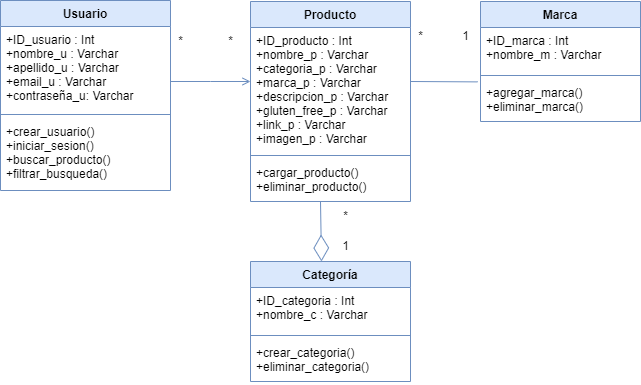

The diagram above was exported from draw.io. Its source (the exported page's mxGraphModel, read from the mxfile embedded in the PNG):
<mxGraphModel dx="868" dy="425" grid="1" gridSize="10" guides="1" tooltips="1" connect="1" arrows="1" fold="1" page="1" pageScale="1" pageWidth="827" pageHeight="1169" math="0" shadow="0">
  <root>
    <mxCell id="0" />
    <mxCell id="1" parent="0" />
    <mxCell id="VhxL8yXN8gAjaxvP9m6o-1" value="Usuario" style="swimlane;fontStyle=1;align=center;verticalAlign=top;childLayout=stackLayout;horizontal=1;startSize=26;horizontalStack=0;resizeParent=1;resizeParentMax=0;resizeLast=0;collapsible=1;marginBottom=0;fillColor=#dae8fc;strokeColor=#6c8ebf;" parent="1" vertex="1">
      <mxGeometry x="120" y="39" width="170" height="190" as="geometry" />
    </mxCell>
    <mxCell id="VhxL8yXN8gAjaxvP9m6o-2" value="+ID_usuario : Int &#10;+nombre_u : Varchar &#10;+apellido_u : Varchar &#10;+email_u : Varchar &#10;+contraseña_u: Varchar &#10;&#10;" style="text;strokeColor=none;fillColor=none;align=left;verticalAlign=top;spacingLeft=4;spacingRight=4;overflow=hidden;rotatable=0;points=[[0,0.5],[1,0.5]];portConstraint=eastwest;" parent="VhxL8yXN8gAjaxvP9m6o-1" vertex="1">
      <mxGeometry y="26" width="170" height="84" as="geometry" />
    </mxCell>
    <mxCell id="VhxL8yXN8gAjaxvP9m6o-3" value="" style="line;strokeWidth=1;fillColor=none;align=left;verticalAlign=middle;spacingTop=-1;spacingLeft=3;spacingRight=3;rotatable=0;labelPosition=right;points=[];portConstraint=eastwest;strokeColor=inherit;" parent="VhxL8yXN8gAjaxvP9m6o-1" vertex="1">
      <mxGeometry y="110" width="170" height="8" as="geometry" />
    </mxCell>
    <mxCell id="VhxL8yXN8gAjaxvP9m6o-4" value="+crear_usuario()&#10;+iniciar_sesion()&#10;+buscar_producto()&#10;+filtrar_busqueda()&#10;" style="text;strokeColor=none;fillColor=none;align=left;verticalAlign=top;spacingLeft=4;spacingRight=4;overflow=hidden;rotatable=0;points=[[0,0.5],[1,0.5]];portConstraint=eastwest;" parent="VhxL8yXN8gAjaxvP9m6o-1" vertex="1">
      <mxGeometry y="118" width="170" height="72" as="geometry" />
    </mxCell>
    <mxCell id="VhxL8yXN8gAjaxvP9m6o-5" value="Producto" style="swimlane;fontStyle=1;align=center;verticalAlign=top;childLayout=stackLayout;horizontal=1;startSize=26;horizontalStack=0;resizeParent=1;resizeParentMax=0;resizeLast=0;collapsible=1;marginBottom=0;fillColor=#dae8fc;strokeColor=#6c8ebf;" parent="1" vertex="1">
      <mxGeometry x="370" y="40" width="160" height="200" as="geometry" />
    </mxCell>
    <mxCell id="VhxL8yXN8gAjaxvP9m6o-6" value="+ID_producto : Int&#10;+nombre_p : Varchar&#10;+categoria_p : Varchar&#10;+marca_p : Varchar &#10;+descripcion_p : Varchar&#10;+gluten_free_p : Varchar&#10;+link_p : Varchar&#10;+imagen_p : Varchar" style="text;strokeColor=none;fillColor=none;align=left;verticalAlign=top;spacingLeft=4;spacingRight=4;overflow=hidden;rotatable=0;points=[[0,0.5],[1,0.5]];portConstraint=eastwest;" parent="VhxL8yXN8gAjaxvP9m6o-5" vertex="1">
      <mxGeometry y="26" width="160" height="124" as="geometry" />
    </mxCell>
    <mxCell id="VhxL8yXN8gAjaxvP9m6o-7" value="" style="line;strokeWidth=1;fillColor=none;align=left;verticalAlign=middle;spacingTop=-1;spacingLeft=3;spacingRight=3;rotatable=0;labelPosition=right;points=[];portConstraint=eastwest;strokeColor=inherit;" parent="VhxL8yXN8gAjaxvP9m6o-5" vertex="1">
      <mxGeometry y="150" width="160" height="8" as="geometry" />
    </mxCell>
    <mxCell id="VhxL8yXN8gAjaxvP9m6o-8" value="+cargar_producto()&#10;+eliminar_producto()" style="text;strokeColor=none;fillColor=none;align=left;verticalAlign=top;spacingLeft=4;spacingRight=4;overflow=hidden;rotatable=0;points=[[0,0.5],[1,0.5]];portConstraint=eastwest;" parent="VhxL8yXN8gAjaxvP9m6o-5" vertex="1">
      <mxGeometry y="158" width="160" height="42" as="geometry" />
    </mxCell>
    <mxCell id="VhxL8yXN8gAjaxvP9m6o-9" value="Marca" style="swimlane;fontStyle=1;align=center;verticalAlign=top;childLayout=stackLayout;horizontal=1;startSize=26;horizontalStack=0;resizeParent=1;resizeParentMax=0;resizeLast=0;collapsible=1;marginBottom=0;fillColor=#dae8fc;strokeColor=#6c8ebf;" parent="1" vertex="1">
      <mxGeometry x="600" y="40" width="160" height="120" as="geometry" />
    </mxCell>
    <mxCell id="VhxL8yXN8gAjaxvP9m6o-10" value="+ID_marca : Int&#10;+nombre_m : Varchar" style="text;strokeColor=none;fillColor=none;align=left;verticalAlign=top;spacingLeft=4;spacingRight=4;overflow=hidden;rotatable=0;points=[[0,0.5],[1,0.5]];portConstraint=eastwest;" parent="VhxL8yXN8gAjaxvP9m6o-9" vertex="1">
      <mxGeometry y="26" width="160" height="44" as="geometry" />
    </mxCell>
    <mxCell id="VhxL8yXN8gAjaxvP9m6o-11" value="" style="line;strokeWidth=1;fillColor=none;align=left;verticalAlign=middle;spacingTop=-1;spacingLeft=3;spacingRight=3;rotatable=0;labelPosition=right;points=[];portConstraint=eastwest;strokeColor=inherit;" parent="VhxL8yXN8gAjaxvP9m6o-9" vertex="1">
      <mxGeometry y="70" width="160" height="8" as="geometry" />
    </mxCell>
    <mxCell id="VhxL8yXN8gAjaxvP9m6o-12" value="+agregar_marca()&#10;+eliminar_marca()" style="text;strokeColor=none;fillColor=none;align=left;verticalAlign=top;spacingLeft=4;spacingRight=4;overflow=hidden;rotatable=0;points=[[0,0.5],[1,0.5]];portConstraint=eastwest;" parent="VhxL8yXN8gAjaxvP9m6o-9" vertex="1">
      <mxGeometry y="78" width="160" height="42" as="geometry" />
    </mxCell>
    <mxCell id="VhxL8yXN8gAjaxvP9m6o-13" value="Categoría" style="swimlane;fontStyle=1;align=center;verticalAlign=top;childLayout=stackLayout;horizontal=1;startSize=26;horizontalStack=0;resizeParent=1;resizeParentMax=0;resizeLast=0;collapsible=1;marginBottom=0;fillColor=#dae8fc;strokeColor=#6c8ebf;" parent="1" vertex="1">
      <mxGeometry x="370" y="300" width="160" height="120" as="geometry" />
    </mxCell>
    <mxCell id="VhxL8yXN8gAjaxvP9m6o-14" value="+ID_categoria : Int&#10;+nombre_c : Varchar" style="text;strokeColor=none;fillColor=none;align=left;verticalAlign=top;spacingLeft=4;spacingRight=4;overflow=hidden;rotatable=0;points=[[0,0.5],[1,0.5]];portConstraint=eastwest;" parent="VhxL8yXN8gAjaxvP9m6o-13" vertex="1">
      <mxGeometry y="26" width="160" height="44" as="geometry" />
    </mxCell>
    <mxCell id="VhxL8yXN8gAjaxvP9m6o-15" value="" style="line;strokeWidth=1;fillColor=none;align=left;verticalAlign=middle;spacingTop=-1;spacingLeft=3;spacingRight=3;rotatable=0;labelPosition=right;points=[];portConstraint=eastwest;strokeColor=inherit;" parent="VhxL8yXN8gAjaxvP9m6o-13" vertex="1">
      <mxGeometry y="70" width="160" height="8" as="geometry" />
    </mxCell>
    <mxCell id="VhxL8yXN8gAjaxvP9m6o-16" value="+crear_categoria()&#10;+eliminar_categoria()" style="text;strokeColor=none;fillColor=none;align=left;verticalAlign=top;spacingLeft=4;spacingRight=4;overflow=hidden;rotatable=0;points=[[0,0.5],[1,0.5]];portConstraint=eastwest;" parent="VhxL8yXN8gAjaxvP9m6o-13" vertex="1">
      <mxGeometry y="78" width="160" height="42" as="geometry" />
    </mxCell>
    <mxCell id="VhxL8yXN8gAjaxvP9m6o-21" value="" style="endArrow=none;html=1;rounded=0;strokeColor=#6c8ebf;fontColor=#FEFAE0;fillColor=#dae8fc;exitX=1.017;exitY=0.293;exitDx=0;exitDy=0;exitPerimeter=0;" parent="1" edge="1">
      <mxGeometry width="50" height="50" relative="1" as="geometry">
        <mxPoint x="530" y="120" as="sourcePoint" />
        <mxPoint x="597.11" y="120.38799999999998" as="targetPoint" />
      </mxGeometry>
    </mxCell>
    <mxCell id="VhxL8yXN8gAjaxvP9m6o-22" value="*" style="edgeLabel;html=1;align=center;verticalAlign=middle;resizable=0;points=[];fontColor=#FFFFFF;labelBackgroundColor=none;" parent="VhxL8yXN8gAjaxvP9m6o-21" vertex="1" connectable="0">
      <mxGeometry x="-0.8118" y="-2" relative="1" as="geometry">
        <mxPoint y="11" as="offset" />
      </mxGeometry>
    </mxCell>
    <mxCell id="VhxL8yXN8gAjaxvP9m6o-23" value="1" style="edgeLabel;html=1;align=center;verticalAlign=middle;resizable=0;points=[];fontColor=#FFFFFF;labelBackgroundColor=none;" parent="VhxL8yXN8gAjaxvP9m6o-21" vertex="1" connectable="0">
      <mxGeometry x="0.8513" y="1" relative="1" as="geometry">
        <mxPoint y="12" as="offset" />
      </mxGeometry>
    </mxCell>
    <mxCell id="VhxL8yXN8gAjaxvP9m6o-24" value="" style="endArrow=diamondThin;endFill=0;endSize=24;html=1;rounded=0;labelBackgroundColor=#283618;strokeColor=#6c8ebf;fontColor=#FEFAE0;fillColor=#dae8fc;" parent="1" edge="1">
      <mxGeometry width="160" relative="1" as="geometry">
        <mxPoint x="440" y="240" as="sourcePoint" />
        <mxPoint x="441" y="300" as="targetPoint" />
      </mxGeometry>
    </mxCell>
    <mxCell id="VhxL8yXN8gAjaxvP9m6o-25" value="*" style="text;html=1;align=center;verticalAlign=middle;resizable=0;points=[];autosize=1;strokeColor=none;fillColor=none;" parent="1" vertex="1">
      <mxGeometry x="285" y="65" width="30" height="30" as="geometry" />
    </mxCell>
    <mxCell id="VhxL8yXN8gAjaxvP9m6o-26" value="*" style="text;html=1;align=center;verticalAlign=middle;resizable=0;points=[];autosize=1;strokeColor=none;fillColor=none;" parent="1" vertex="1">
      <mxGeometry x="335" y="65" width="30" height="30" as="geometry" />
    </mxCell>
    <mxCell id="VhxL8yXN8gAjaxvP9m6o-27" value="*" style="text;html=1;align=center;verticalAlign=middle;resizable=0;points=[];autosize=1;strokeColor=none;fillColor=none;" parent="1" vertex="1">
      <mxGeometry x="525" y="60" width="30" height="30" as="geometry" />
    </mxCell>
    <mxCell id="VhxL8yXN8gAjaxvP9m6o-28" value="1" style="text;html=1;align=center;verticalAlign=middle;resizable=0;points=[];autosize=1;strokeColor=none;fillColor=none;" parent="1" vertex="1">
      <mxGeometry x="570" y="60" width="30" height="30" as="geometry" />
    </mxCell>
    <mxCell id="AYFygnMP8fWKkm0e3dE3-3" value="&lt;font style=&quot;vertical-align: inherit;&quot;&gt;&lt;font style=&quot;vertical-align: inherit;&quot;&gt;1&lt;/font&gt;&lt;/font&gt;" style="text;html=1;align=center;verticalAlign=middle;resizable=0;points=[];autosize=1;strokeColor=none;fillColor=none;" vertex="1" parent="1">
      <mxGeometry x="450" y="270" width="30" height="30" as="geometry" />
    </mxCell>
    <mxCell id="AYFygnMP8fWKkm0e3dE3-14" value="&lt;font style=&quot;vertical-align: inherit;&quot;&gt;&lt;font style=&quot;vertical-align: inherit;&quot;&gt;&lt;font style=&quot;vertical-align: inherit;&quot;&gt;&lt;font style=&quot;vertical-align: inherit;&quot;&gt;*&lt;/font&gt;&lt;/font&gt;&lt;/font&gt;&lt;/font&gt;" style="text;html=1;align=center;verticalAlign=middle;resizable=0;points=[];autosize=1;strokeColor=none;fillColor=none;" vertex="1" parent="1">
      <mxGeometry x="450" y="240" width="30" height="30" as="geometry" />
    </mxCell>
    <mxCell id="AYFygnMP8fWKkm0e3dE3-15" value="" style="endArrow=open;shadow=0;strokeWidth=1;rounded=0;endFill=1;edgeStyle=elbowEdgeStyle;elbow=vertical;labelBackgroundColor=#283618;strokeColor=#6c8ebf;fontColor=#FEFAE0;fillColor=#dae8fc;" edge="1" parent="1">
      <mxGeometry x="0.5" y="41" relative="1" as="geometry">
        <mxPoint x="290" y="120" as="sourcePoint" />
        <mxPoint x="370" y="120" as="targetPoint" />
        <mxPoint x="-40" y="32" as="offset" />
      </mxGeometry>
    </mxCell>
    <mxCell id="AYFygnMP8fWKkm0e3dE3-16" value="busca" style="edgeLabel;html=1;align=center;verticalAlign=middle;resizable=0;points=[];fontColor=#FFFFFF;labelBackgroundColor=none;" vertex="1" connectable="0" parent="AYFygnMP8fWKkm0e3dE3-15">
      <mxGeometry x="0.14" y="1" relative="1" as="geometry">
        <mxPoint x="-11" y="-8" as="offset" />
      </mxGeometry>
    </mxCell>
    <mxCell id="AYFygnMP8fWKkm0e3dE3-17" value="*" style="edgeLabel;html=1;align=center;verticalAlign=middle;resizable=0;points=[];fontColor=#FFFFFF;labelBackgroundColor=none;" vertex="1" connectable="0" parent="AYFygnMP8fWKkm0e3dE3-15">
      <mxGeometry x="-0.85" y="2" relative="1" as="geometry">
        <mxPoint y="14" as="offset" />
      </mxGeometry>
    </mxCell>
    <mxCell id="AYFygnMP8fWKkm0e3dE3-18" value="*" style="edgeLabel;html=1;align=center;verticalAlign=middle;resizable=0;points=[];fontColor=#FFFFFF;labelBackgroundColor=none;" vertex="1" connectable="0" parent="AYFygnMP8fWKkm0e3dE3-15">
      <mxGeometry x="0.79" y="-1" relative="1" as="geometry">
        <mxPoint y="11" as="offset" />
      </mxGeometry>
    </mxCell>
  </root>
</mxGraphModel>